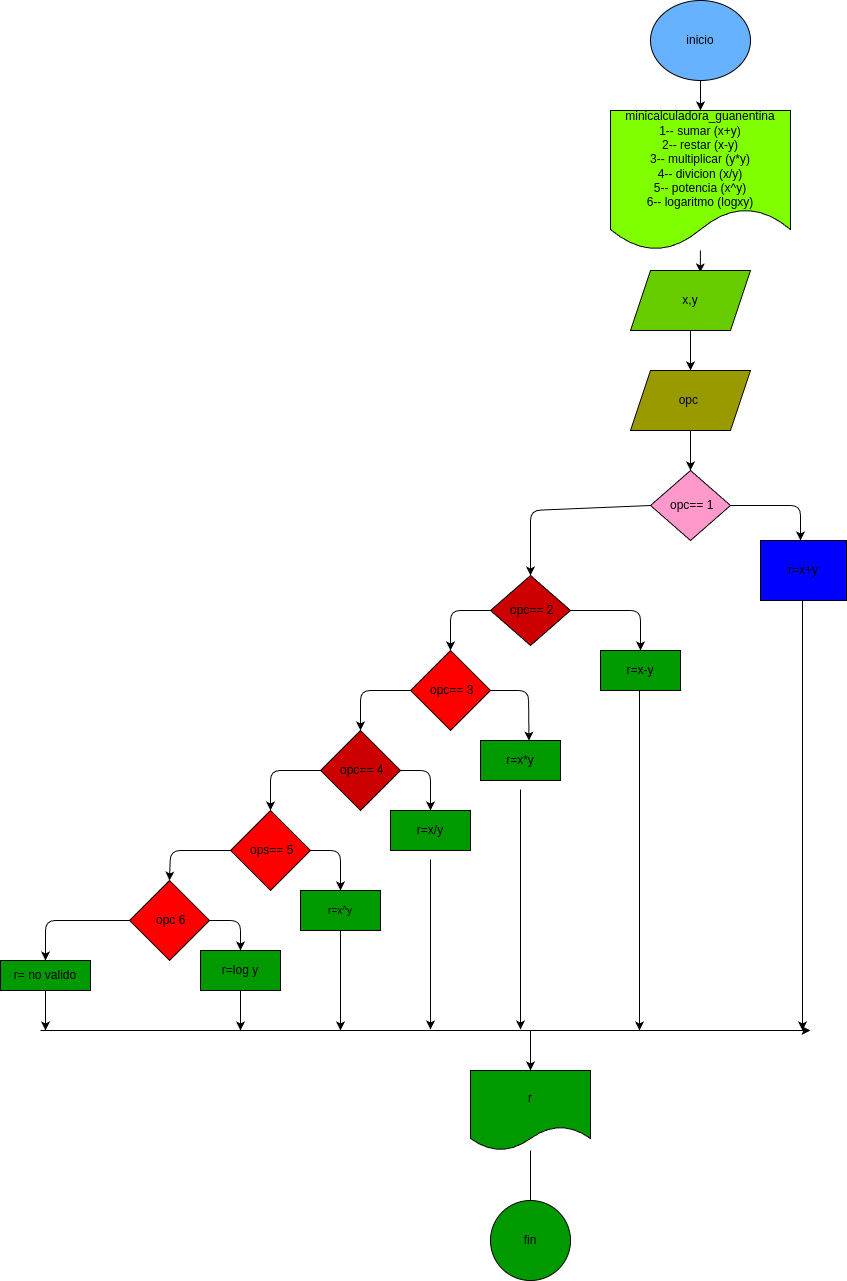

The diagram above was exported from draw.io. Its source (the exported page's mxGraphModel, read from the mxfile embedded in the PNG):
<mxGraphModel dx="1415" dy="348" grid="1" gridSize="10" guides="1" tooltips="1" connect="1" arrows="1" fold="1" page="1" pageScale="1" pageWidth="827" pageHeight="1169" math="0" shadow="0">
  <root>
    <mxCell id="0" />
    <mxCell id="1" parent="0" />
    <mxCell id="3" style="edgeStyle=none;html=1;" parent="1" edge="1">
      <mxGeometry relative="1" as="geometry">
        <mxPoint x="190" y="160" as="targetPoint" />
        <mxPoint x="190" y="160" as="sourcePoint" />
      </mxGeometry>
    </mxCell>
    <mxCell id="18" style="edgeStyle=none;html=1;entryX=0.5;entryY=0;entryDx=0;entryDy=0;" parent="1" source="2" target="4" edge="1">
      <mxGeometry relative="1" as="geometry" />
    </mxCell>
    <mxCell id="2" value="inicio" style="ellipse;whiteSpace=wrap;html=1;fillColor=#66B2FF;" parent="1" vertex="1">
      <mxGeometry x="290" y="10" width="100" height="80" as="geometry" />
    </mxCell>
    <mxCell id="73" style="edgeStyle=none;html=1;entryX=0.582;entryY=0.031;entryDx=0;entryDy=0;entryPerimeter=0;" edge="1" parent="1" source="4" target="7">
      <mxGeometry relative="1" as="geometry" />
    </mxCell>
    <mxCell id="4" value="minicalculadora_guanentina&lt;br&gt;1-- sumar (x+y)&lt;br&gt;2-- restar (x-y)&lt;br&gt;3-- multiplicar (y*y)&lt;br&gt;4-- divicion (x/y)&lt;br&gt;5-- potencia (x^y)&lt;br&gt;6-- logaritmo (logxy)" style="shape=document;whiteSpace=wrap;html=1;boundedLbl=1;fillColor=#80FF00;" parent="1" vertex="1">
      <mxGeometry x="250" y="120" width="180" height="140" as="geometry" />
    </mxCell>
    <mxCell id="26" style="edgeStyle=none;html=1;entryX=0.5;entryY=0;entryDx=0;entryDy=0;" parent="1" source="7" target="10" edge="1">
      <mxGeometry relative="1" as="geometry" />
    </mxCell>
    <mxCell id="7" value="x,y" style="shape=parallelogram;perimeter=parallelogramPerimeter;whiteSpace=wrap;html=1;fixedSize=1;fillColor=#66CC00;" parent="1" vertex="1">
      <mxGeometry x="270" y="280" width="120" height="60" as="geometry" />
    </mxCell>
    <mxCell id="27" style="edgeStyle=none;html=1;entryX=0.5;entryY=0;entryDx=0;entryDy=0;" parent="1" source="10" target="12" edge="1">
      <mxGeometry relative="1" as="geometry" />
    </mxCell>
    <mxCell id="10" value="opc&amp;nbsp;" style="shape=parallelogram;perimeter=parallelogramPerimeter;whiteSpace=wrap;html=1;fixedSize=1;fillColor=#999900;" parent="1" vertex="1">
      <mxGeometry x="270" y="380" width="120" height="60" as="geometry" />
    </mxCell>
    <mxCell id="32" style="edgeStyle=none;html=1;entryX=0.5;entryY=0;entryDx=0;entryDy=0;exitX=0;exitY=0.5;exitDx=0;exitDy=0;" parent="1" source="12" target="16" edge="1">
      <mxGeometry relative="1" as="geometry">
        <Array as="points">
          <mxPoint x="170" y="520" />
        </Array>
      </mxGeometry>
    </mxCell>
    <mxCell id="51" style="edgeStyle=none;html=1;" parent="1" source="12" edge="1">
      <mxGeometry relative="1" as="geometry">
        <mxPoint x="440" y="550" as="targetPoint" />
        <Array as="points">
          <mxPoint x="440" y="515" />
        </Array>
      </mxGeometry>
    </mxCell>
    <mxCell id="12" value="&amp;nbsp;opc== 1" style="rhombus;whiteSpace=wrap;html=1;fillColor=#FF99CC;" parent="1" vertex="1">
      <mxGeometry x="290" y="480" width="80" height="70" as="geometry" />
    </mxCell>
    <mxCell id="33" style="edgeStyle=none;html=1;entryX=0.5;entryY=0;entryDx=0;entryDy=0;" parent="1" source="16" target="31" edge="1">
      <mxGeometry relative="1" as="geometry">
        <Array as="points">
          <mxPoint x="280" y="620" />
        </Array>
      </mxGeometry>
    </mxCell>
    <mxCell id="35" style="edgeStyle=none;html=1;entryX=0.5;entryY=0;entryDx=0;entryDy=0;" parent="1" source="16" target="34" edge="1">
      <mxGeometry relative="1" as="geometry">
        <Array as="points">
          <mxPoint x="90" y="620" />
        </Array>
      </mxGeometry>
    </mxCell>
    <mxCell id="16" value="&amp;nbsp;opc== 2" style="rhombus;whiteSpace=wrap;html=1;fillColor=#CC0000;" parent="1" vertex="1">
      <mxGeometry x="130" y="585" width="80" height="70" as="geometry" />
    </mxCell>
    <mxCell id="52" style="edgeStyle=none;html=1;" parent="1" edge="1">
      <mxGeometry relative="1" as="geometry">
        <mxPoint x="442" y="1040" as="targetPoint" />
        <mxPoint x="442" y="610" as="sourcePoint" />
      </mxGeometry>
    </mxCell>
    <mxCell id="29" value="r=x+y" style="whiteSpace=wrap;html=1;fillColor=#0000FF;" parent="1" vertex="1">
      <mxGeometry x="400" y="550" width="86" height="60" as="geometry" />
    </mxCell>
    <mxCell id="53" style="edgeStyle=none;html=1;" parent="1" edge="1">
      <mxGeometry relative="1" as="geometry">
        <mxPoint x="279" y="1040" as="targetPoint" />
        <mxPoint x="279" y="700" as="sourcePoint" />
      </mxGeometry>
    </mxCell>
    <mxCell id="31" value="r=x-y" style="whiteSpace=wrap;html=1;fillColor=#009900;" parent="1" vertex="1">
      <mxGeometry x="240" y="660" width="80" height="40" as="geometry" />
    </mxCell>
    <mxCell id="37" style="edgeStyle=none;html=1;entryX=0.606;entryY=0.004;entryDx=0;entryDy=0;entryPerimeter=0;" parent="1" source="34" target="36" edge="1">
      <mxGeometry relative="1" as="geometry">
        <Array as="points">
          <mxPoint x="168" y="700" />
        </Array>
      </mxGeometry>
    </mxCell>
    <mxCell id="39" style="edgeStyle=none;html=1;entryX=0.5;entryY=0;entryDx=0;entryDy=0;" parent="1" source="34" target="38" edge="1">
      <mxGeometry relative="1" as="geometry">
        <Array as="points">
          <mxPoint y="700" />
        </Array>
      </mxGeometry>
    </mxCell>
    <mxCell id="34" value="&amp;nbsp;opc== 3" style="rhombus;whiteSpace=wrap;html=1;fillColor=#FF0000;" parent="1" vertex="1">
      <mxGeometry x="50" y="660" width="80" height="80" as="geometry" />
    </mxCell>
    <mxCell id="54" style="edgeStyle=none;html=1;" parent="1" edge="1">
      <mxGeometry relative="1" as="geometry">
        <mxPoint x="160" y="1039" as="targetPoint" />
        <mxPoint x="160" y="799" as="sourcePoint" />
      </mxGeometry>
    </mxCell>
    <mxCell id="36" value="r=x*y" style="whiteSpace=wrap;html=1;fillColor=#009900;" parent="1" vertex="1">
      <mxGeometry x="120" y="750" width="80" height="40" as="geometry" />
    </mxCell>
    <mxCell id="41" style="edgeStyle=none;html=1;entryX=0.5;entryY=0;entryDx=0;entryDy=0;" parent="1" source="38" target="40" edge="1">
      <mxGeometry relative="1" as="geometry">
        <Array as="points">
          <mxPoint x="70" y="780" />
        </Array>
      </mxGeometry>
    </mxCell>
    <mxCell id="43" style="edgeStyle=none;html=1;entryX=0.5;entryY=0;entryDx=0;entryDy=0;" parent="1" source="38" target="42" edge="1">
      <mxGeometry relative="1" as="geometry">
        <Array as="points">
          <mxPoint x="-90" y="780" />
        </Array>
      </mxGeometry>
    </mxCell>
    <mxCell id="38" value="&amp;nbsp;opc== 4" style="rhombus;whiteSpace=wrap;html=1;fillColor=#CC0000;" parent="1" vertex="1">
      <mxGeometry x="-40" y="740" width="80" height="80" as="geometry" />
    </mxCell>
    <mxCell id="55" style="edgeStyle=none;html=1;" parent="1" edge="1">
      <mxGeometry relative="1" as="geometry">
        <mxPoint x="70" y="1039" as="targetPoint" />
        <mxPoint x="70" y="869" as="sourcePoint" />
      </mxGeometry>
    </mxCell>
    <mxCell id="40" value="r=x/y" style="whiteSpace=wrap;html=1;fillColor=#009900;" parent="1" vertex="1">
      <mxGeometry x="30" y="820" width="80" height="40" as="geometry" />
    </mxCell>
    <mxCell id="45" style="edgeStyle=none;html=1;entryX=0.5;entryY=0;entryDx=0;entryDy=0;" parent="1" source="42" target="44" edge="1">
      <mxGeometry relative="1" as="geometry">
        <Array as="points">
          <mxPoint x="-20" y="860" />
        </Array>
      </mxGeometry>
    </mxCell>
    <mxCell id="47" style="edgeStyle=none;html=1;entryX=0.5;entryY=0;entryDx=0;entryDy=0;" parent="1" source="42" target="46" edge="1">
      <mxGeometry relative="1" as="geometry">
        <Array as="points">
          <mxPoint x="-190" y="860" />
        </Array>
      </mxGeometry>
    </mxCell>
    <mxCell id="42" value="&amp;nbsp;ops== 5" style="rhombus;whiteSpace=wrap;html=1;fillColor=#FF0000;" parent="1" vertex="1">
      <mxGeometry x="-130" y="820" width="80" height="80" as="geometry" />
    </mxCell>
    <mxCell id="56" style="edgeStyle=none;html=1;" parent="1" source="44" edge="1">
      <mxGeometry relative="1" as="geometry">
        <mxPoint x="-20" y="1040" as="targetPoint" />
      </mxGeometry>
    </mxCell>
    <mxCell id="44" value="&lt;span style=&quot;font-size: 10px;&quot;&gt;r=x^y&lt;/span&gt;" style="whiteSpace=wrap;html=1;fillColor=#009900;" parent="1" vertex="1">
      <mxGeometry x="-60" y="900" width="80" height="40" as="geometry" />
    </mxCell>
    <mxCell id="49" style="edgeStyle=none;html=1;entryX=0.5;entryY=0;entryDx=0;entryDy=0;" parent="1" source="46" target="48" edge="1">
      <mxGeometry relative="1" as="geometry">
        <Array as="points">
          <mxPoint x="-120" y="930" />
        </Array>
      </mxGeometry>
    </mxCell>
    <mxCell id="71" style="edgeStyle=none;html=1;entryX=0.5;entryY=0;entryDx=0;entryDy=0;" edge="1" parent="1" source="46" target="67">
      <mxGeometry relative="1" as="geometry">
        <Array as="points">
          <mxPoint x="-315" y="930" />
        </Array>
      </mxGeometry>
    </mxCell>
    <mxCell id="46" value="&amp;nbsp;opc 6" style="rhombus;whiteSpace=wrap;html=1;fillColor=#FF0000;" parent="1" vertex="1">
      <mxGeometry x="-231" y="890" width="80" height="80" as="geometry" />
    </mxCell>
    <mxCell id="57" style="edgeStyle=none;html=1;" parent="1" source="48" edge="1">
      <mxGeometry relative="1" as="geometry">
        <mxPoint x="-120" y="1040" as="targetPoint" />
      </mxGeometry>
    </mxCell>
    <mxCell id="48" value="r=log y" style="whiteSpace=wrap;html=1;fillColor=#009900;" parent="1" vertex="1">
      <mxGeometry x="-160" y="960" width="80" height="40" as="geometry" />
    </mxCell>
    <mxCell id="61" style="edgeStyle=none;html=1;" parent="1" source="59" edge="1">
      <mxGeometry relative="1" as="geometry">
        <mxPoint x="170" y="1230" as="targetPoint" />
      </mxGeometry>
    </mxCell>
    <mxCell id="59" value="r" style="shape=document;whiteSpace=wrap;html=1;boundedLbl=1;fillColor=#009900;" parent="1" vertex="1">
      <mxGeometry x="110" y="1080" width="120" height="80" as="geometry" />
    </mxCell>
    <mxCell id="62" value="fin" style="ellipse;whiteSpace=wrap;html=1;fillColor=#009900;" parent="1" vertex="1">
      <mxGeometry x="130" y="1210" width="80" height="80" as="geometry" />
    </mxCell>
    <mxCell id="72" style="edgeStyle=none;html=1;" edge="1" parent="1" source="67">
      <mxGeometry relative="1" as="geometry">
        <mxPoint x="-315" y="1040" as="targetPoint" />
      </mxGeometry>
    </mxCell>
    <mxCell id="67" value="r= no valido" style="whiteSpace=wrap;html=1;fillColor=#009900;" parent="1" vertex="1">
      <mxGeometry x="-360" y="970" width="90" height="30" as="geometry" />
    </mxCell>
    <mxCell id="74" value="" style="edgeStyle=none;orthogonalLoop=1;jettySize=auto;html=1;" edge="1" parent="1">
      <mxGeometry width="80" relative="1" as="geometry">
        <mxPoint x="-320" y="1040" as="sourcePoint" />
        <mxPoint x="450" y="1040" as="targetPoint" />
        <Array as="points" />
      </mxGeometry>
    </mxCell>
    <mxCell id="76" value="" style="endArrow=classic;html=1;entryX=0.5;entryY=0;entryDx=0;entryDy=0;" edge="1" parent="1" target="59">
      <mxGeometry width="50" height="50" relative="1" as="geometry">
        <mxPoint x="170" y="1040" as="sourcePoint" />
        <mxPoint x="200" y="970" as="targetPoint" />
      </mxGeometry>
    </mxCell>
  </root>
</mxGraphModel>